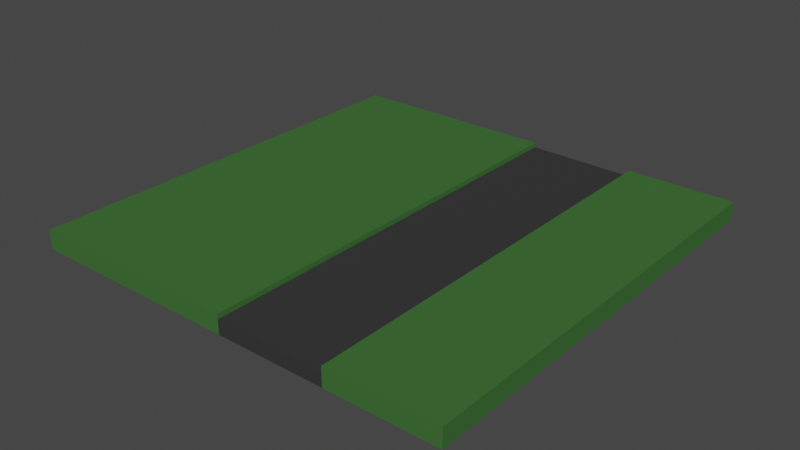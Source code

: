 # Source: land.blend  (saved by Blender 2.92.15; exported with 4.5.12 LTS)
import bpy
from mathutils import Matrix  # noqa: F401  (used for matrix-valued properties, if any)

bpy.ops.wm.read_factory_settings(use_empty=True)
scene = bpy.context.scene
scene.name = 'Scene'

# ---- collections
col_collection = bpy.data.collections.new('Collection'); scene.collection.children.link(col_collection)

# ---- materials (node trees are filled in below, after node groups)
mat_material_001 = bpy.data.materials.new('Material.001')
mat_material_001.use_transparent_shadow = False
mat_material_002 = bpy.data.materials.new('Material.002')
mat_material_002.use_transparent_shadow = False

# ---- material node trees
mat_material_001.use_nodes = True; mat_material_001.node_tree.nodes.clear()
_N = mat_material_001.node_tree.nodes; _L = mat_material_001.node_tree.links
n0 = _N.new('ShaderNodeBsdfPrincipled'); n0.name = 'Principled BSDF'; n0.location = (10, 300)
n0.distribution = 'GGX'
n0.subsurface_method = 'BURLEY'
n0.inputs[0].default_value = (0.05096, 0.1498, 0.03986, 1.0)
n0.inputs[2].default_value = 0.7391
n0.inputs[3].default_value = 1.45
n0.inputs[13].default_value = 0.0
n0.inputs[27].default_value = (0.0, 0.0, 0.0, 1.0)
n0.inputs[28].default_value = 1.0
n1 = _N.new('ShaderNodeOutputMaterial'); n1.name = 'Material Output'; n1.location = (300, 300)
_L.new(n0.outputs[0], n1.inputs[0])
n1.is_active_output = True
mat_material_002.use_nodes = True; mat_material_002.node_tree.nodes.clear()
_N = mat_material_002.node_tree.nodes; _L = mat_material_002.node_tree.links
n0 = _N.new('ShaderNodeBsdfPrincipled'); n0.name = 'Principled BSDF'; n0.location = (10, 300)
n0.distribution = 'GGX'
n0.subsurface_method = 'BURLEY'
n0.inputs[0].default_value = (0.03631, 0.03631, 0.03631, 1.0)
n0.inputs[2].default_value = 0.7536
n0.inputs[3].default_value = 1.45
n0.inputs[13].default_value = 0.2464
n0.inputs[27].default_value = (0.0, 0.0, 0.0, 1.0)
n0.inputs[28].default_value = 1.0
n1 = _N.new('ShaderNodeOutputMaterial'); n1.name = 'Material Output'; n1.location = (300, 300)
_L.new(n0.outputs[0], n1.inputs[0])
n1.is_active_output = True

# ---- world
world_world = bpy.data.worlds.new('World'); scene.world = world_world
world_world.use_nodes = True; world_world.node_tree.nodes.clear()
_N = world_world.node_tree.nodes; _L = world_world.node_tree.links
n0 = _N.new('ShaderNodeOutputWorld'); n0.name = 'World Output'; n0.location = (300, 300)
n1 = _N.new('ShaderNodeBackground'); n1.name = 'Background'; n1.location = (10, 300)
n1.inputs[0].default_value = (0.05088, 0.05088, 0.05088, 1.0)
_L.new(n1.outputs[0], n0.inputs[0])
n0.is_active_output = True
world_world.color = (0.05088, 0.05088, 0.05088)
world_world.use_sun_shadow = False
world_world.sun_shadow_jitter_overblur = 0.0

# ---- meshes
me_cube_001 = bpy.data.meshes.new('Cube.001')
me_cube_001.from_pydata([(-1.0, -1.0, -1.0), (-1.0, -1.0, 1.0), (-1.0, 1.0, -1.0), (-1.0, 1.0, 1.0), (1.0, -1.0, -1.0), (1.0, -1.0, 1.0), (1.0, 1.0, -1.0), (1.0, 1.0, 1.0), (0.0, 1.0, -1.0), (0.0, 1.0, 1.0), (0.0, -1.0, -1.0), (0.0, -1.0, 1.0), (0.5001, 1.0, 1.0), (0.5001, -1.0, -1.0), (0.5001, 1.0, -1.0), (0.5001, -1.0, 1.0), (0.5001, 1.0, -0.3878), (7.898e-06, 1.0, -0.4796), (7.898e-06, -1.0, -0.4796), (0.5001, -1.0, -0.3878)], [], [(0, 1, 3, 2), (14, 12, 7, 6), (6, 7, 5, 4), (10, 11, 1, 0), (14, 6, 4, 13), (9, 3, 1, 11), (12, 9, 11, 15), (2, 8, 10, 0), (2, 3, 9, 8), (4, 5, 15, 13), (7, 12, 15, 5), (15, 11, 10, 18, 19, 13), (17, 16, 19, 18), (10, 8, 17, 18), (14, 13, 19, 16), (9, 12, 14, 16, 17, 8)])
me_cube_001.polygons.foreach_set('material_index', [0, 0, 0, 0, 0, 0, 0, 0, 0, 0, 0, 1, 1, 0, 0, 1])
_uv = me_cube_001.uv_layers.new(name='UVMap')
_uv.uv.foreach_set('vector', [0.375, 0.0, 0.625, 0.0, 0.625, 0.25, 0.375, 0.25, 0.375, 0.4375, 0.625, 0.4375, 0.625, 0.5, 0.375, 0.5, 0.375, 0.5, 0.625, 0.5, 0.625, 0.75, 0.375, 0.75, 0.375, 0.875, 0.625, 0.875, 0.625, 1.0, 0.375, 1.0, 0.3125, 0.5, 0.375, 0.5, 0.375, 0.75, 0.3125, 0.75, 0.75, 0.5, 0.875, 0.5, 0.875, 0.75, 0.75, 0.75, 0.6875, 0.5, 0.75, 0.5, 0.75, 0.75, 0.6875, 0.75, 0.125, 0.5, 0.25, 0.5, 0.25, 0.75, 0.125, 0.75, 0.375, 0.25, 0.625, 0.25, 0.625, 0.375, 0.375, 0.375, 0.375, 0.75, 0.625, 0.75, 0.625, 0.8125, 0.375, 0.8125, 0.625, 0.5, 0.6875, 0.5, 0.6875, 0.75, 0.625, 0.75, 0.625, 0.8125, 0.625, 0.875, 0.25, 0.75, 0.25, 0.75, 0.3125, 0.75, 0.375, 0.8125, 0.25, 0.5, 0.3125, 0.5, 0.3125, 0.75, 0.25, 0.75, 0.25, 0.75, 0.25, 0.5, 0.25, 0.5, 0.25, 0.75, 0.3125, 0.5, 0.3125, 0.75, 0.3125, 0.75, 0.3125, 0.5, 0.75, 0.5, 0.6875, 0.5, 0.375, 0.4375, 0.3125, 0.5, 0.25, 0.5, 0.25, 0.5])
me_cube_001.materials.append(mat_material_001)
me_cube_001.materials.append(mat_material_002)
me_cube_001.use_remesh_fix_poles = True
me_cube_001.use_remesh_preserve_attributes = False
me_cube_001.use_mirror_vertex_groups = False
me_cube_001.update()

# ---- objects
ob_cube = bpy.data.objects.new('Cube', me_cube_001)

# ---- transforms, parenting, visibility, modifiers, constraints
ob_cube.location = (0.0, 0.0, 0.0)
ob_cube.scale = (8.685, 8.685, -0.3764)
ob_cube.lineart.crease_threshold = 0.0

# ---- collection membership
col_collection.objects.link(ob_cube)

# ---- scene / render settings (as saved in the file)
scene.frame_start = 1; scene.frame_end = 250; scene.frame_set(1)
scene.render.engine = 'BLENDER_EEVEE_NEXT'
scene.cycles.use_denoising = False
scene.cycles.samples = 128
scene.cycles.sampling_pattern = 'TABULATED_SOBOL'
scene.cycles.use_adaptive_sampling = False
scene.cycles.use_light_tree = False
scene.view_settings.view_transform = 'Filmic'
bpy.context.view_layer.update()

# ---- added for rendering (the .blend has no active camera and no usable light): camera, sun
cam_auto = bpy.data.cameras.new('AutoCamera')
cam_auto.lens = 50.0
cam_auto.sensor_width = 36.0
cam_auto.clip_end = 1000.0
ob_auto_camera = bpy.data.objects.new('AutoCamera', cam_auto)
scene.collection.objects.link(ob_auto_camera)
ob_auto_camera.location = (22.7394, -27.2873, 18.1915)
ob_auto_camera.rotation_euler = (1.09748, -7.21219e-08, 0.694738)
scene.camera = ob_auto_camera
light_auto_sun = bpy.data.lights.new('AutoSun', 'SUN')
light_auto_sun.energy = 3.0
light_auto_sun.angle = 0.0523599
ob_auto_sun = bpy.data.objects.new('AutoSun', light_auto_sun)
scene.collection.objects.link(ob_auto_sun)
ob_auto_sun.rotation_euler = (0.872665, 0.174533, 0.523599)
bpy.context.view_layer.update()
